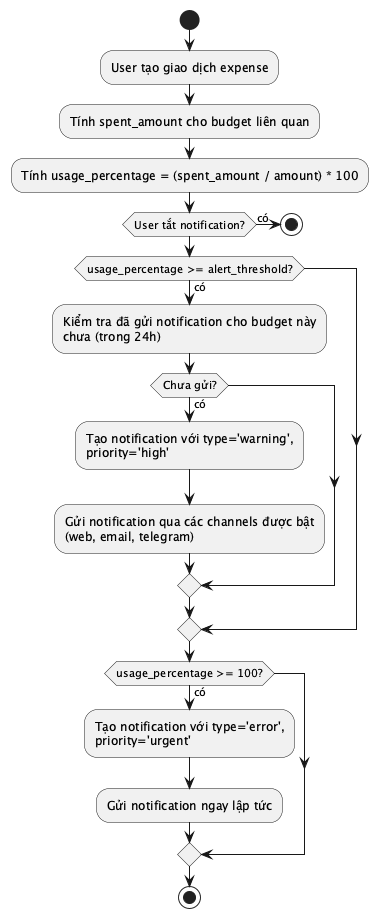

The diagram above was rendered by PlantUML. Its source (embedded in the PNG):
@startuml ACT_018_BudgetAlert
start
:User tạo giao dịch expense;
:Tính spent_amount cho budget liên quan;
:Tính usage_percentage = (spent_amount / amount) * 100;
if (User tắt notification?) then (có)
  stop
endif
if (usage_percentage >= alert_threshold?) then (có)
  :Kiểm tra đã gửi notification cho budget này
  chưa (trong 24h);
  if (Chưa gửi?) then (có)
    :Tạo notification với type='warning',
    priority='high';
    :Gửi notification qua các channels được bật
    (web, email, telegram);
  endif
endif
if (usage_percentage >= 100?) then (có)
  :Tạo notification với type='error',
  priority='urgent';
  :Gửi notification ngay lập tức;
endif
stop
@enduml